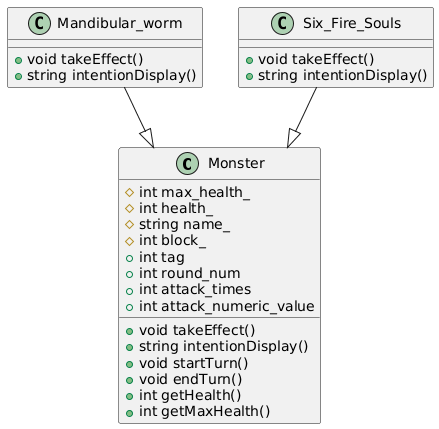

The diagram above was rendered by PlantUML. Its source (embedded in the PNG):
@startuml
class Monster {
    #int max_health_
    #int health_
    #string name_
    #int block_
    +int tag
    +int round_num
    +int attack_times
    +int attack_numeric_value

    +void takeEffect()
    +string intentionDisplay()
    +void startTurn()
    +void endTurn()
    +int getHealth()
    +int getMaxHealth()
}

class Mandibular_worm {
    +void takeEffect()
    +string intentionDisplay()
}

class Six_Fire_Souls {
    +void takeEffect()
    +string intentionDisplay()
}

Mandibular_worm --|> Monster
Six_Fire_Souls --|> Monster
@enduml